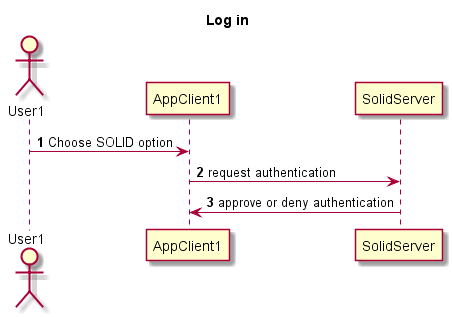

The diagram above was rendered by PlantUML. Its source (embedded in the PNG):
@startuml
title Log in

actor User1
participant AppClient1
participant SolidServer

autonumber

User1 -> AppClient1: Choose SOLID option

AppClient1 -> SolidServer: request authentication

SolidServer -> AppClient1: approve or deny authentication

@enduml